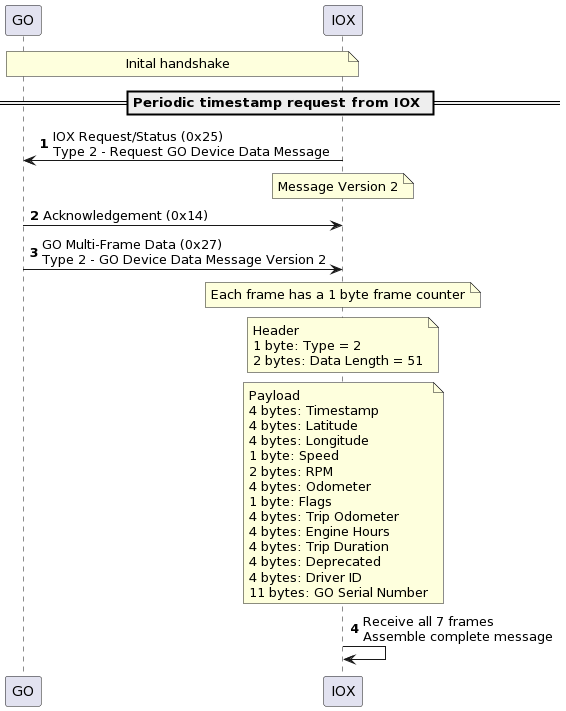

The diagram above was rendered by PlantUML. Its source (embedded in the PNG):
@startuml
autonumber
note over GO, IOX: Inital handshake
== Periodic timestamp request from IOX ==
IOX -> GO: IOX Request/Status (0x25)\nType 2 - Request GO Device Data Message
note over IOX: Message Version 2
GO->IOX: Acknowledgement (0x14)
GO->IOX: GO Multi-Frame Data (0x27)\nType 2 - GO Device Data Message Version 2
note over IOX: Each frame has a 1 byte frame counter
note over IOX: Header\n1 byte: Type = 2\n2 bytes: Data Length = 51
note over IOX: Payload\n4 bytes: Timestamp\n4 bytes: Latitude\n4 bytes: Longitude\n1 byte: Speed\n2 bytes: RPM\n4 bytes: Odometer\n1 byte: Flags\n4 bytes: Trip Odometer\n4 bytes: Engine Hours\n4 bytes: Trip Duration\n4 bytes: Deprecated\n4 bytes: Driver ID\n11 bytes: GO Serial Number
IOX->IOX: Receive all 7 frames\nAssemble complete message
@enduml